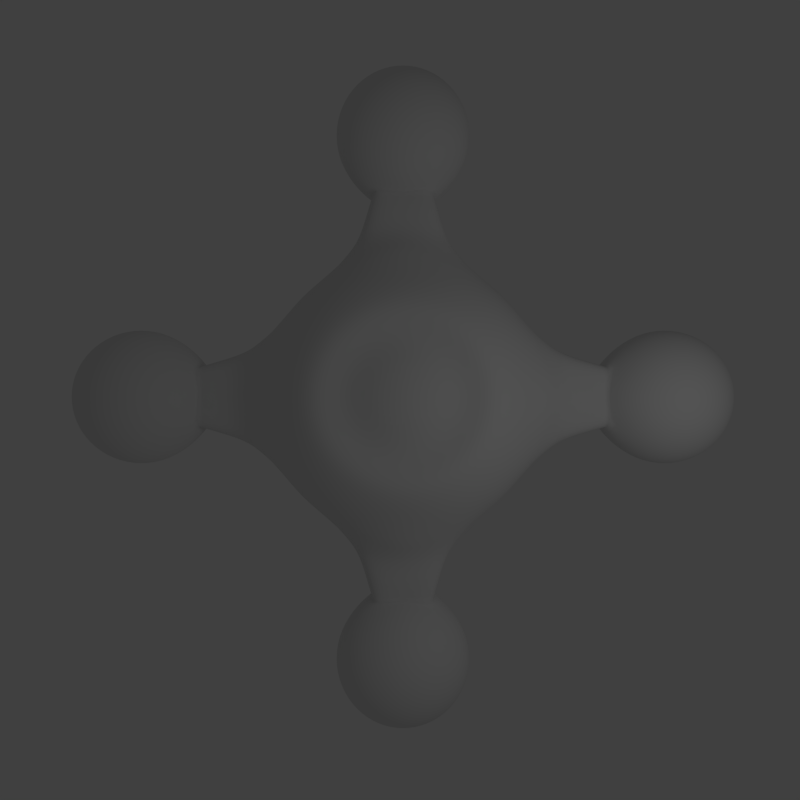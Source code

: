 # Source: enemy2.blend  (saved by Blender 2.60.0; exported with 4.5.12 LTS)
import bpy
from mathutils import Matrix  # noqa: F401  (used for matrix-valued properties, if any)

bpy.ops.wm.read_factory_settings(use_empty=True)
scene = bpy.context.scene
scene.name = 'Scene'

# ---- collections
col_collection_1 = bpy.data.collections.new('Collection 1'); scene.collection.children.link(col_collection_1)

# ---- world
world_world = bpy.data.worlds.new('World'); scene.world = world_world
world_world.color = (0.05088, 0.05088, 0.05088)
world_world.use_sun_shadow = False
world_world.sun_shadow_jitter_overblur = 0.0
world_world.cycles.sampling_method = 'MANUAL'
world_world.cycles.sample_map_resolution = 256
world_world.light_settings.ao_factor = 0.1

# ---- cameras
cam_camera = bpy.data.cameras.new('Camera')
cam_camera.clip_end = 100.0
cam_camera.lens = 35.0
cam_camera.ortho_scale = 7.314
cam_camera.dof.focus_distance = 0.0
cam_camera.dof.aperture_fstop = 128.0

# ---- lights
light_lamp = bpy.data.lights.new('Lamp', 'POINT')
light_lamp.transmission_factor = 0.0
light_lamp.cutoff_distance = 30.0
light_lamp.energy = 60.0
light_lamp.shadow_buffer_clip_start = 1.001
light_lamp.shadow_soft_size = 1.0
light_lamp.shadow_maximum_resolution = 0.006
light_lamp.use_absolute_resolution = True
light_lamp.cycles.use_multiple_importance_sampling = False

# ---- meshes
me_sphere_001 = bpy.data.meshes.new('Sphere.001')
me_sphere_001.from_pydata([(2.063, -1.129, -0.2712), (2.083, -1.131, 1.778e-07), (2.063, -1.129, 0.3309), (1.713, -1.172, 0.649), (1.466, -0.9793, 0.9422), (1.246, -0.8328, 1.199), (0.9793, -0.6543, 1.41), (0.6745, -0.4507, 1.286), (0.3439, -0.2298, 1.452), (0.3821, -0.1583, 1.452), (0.7495, -0.3105, 1.286), (1.088, -0.4507, 1.41), (1.385, -0.5737, 1.199), (1.629, -0.6745, 0.9422), (1.868, -0.6905, 0.649), (2.028, -0.6886, 0.3309), (2.068, -0.7021, 1.769e-07), (2.028, -0.6886, -0.3309), (2.039, -0.4056, -0.3309), (2.079, -0.4136, 1.778e-07), (2.039, -0.4056, 0.3309), (1.921, -0.3821, 0.649), (1.729, -0.3439, 0.9422), (1.47, -0.2924, 1.199), (1.155, -0.2298, 1.41), (0.7957, -0.1583, 1.286), (0.4056, -0.08069, 1.452), (0.4136, -2.98e-08, 1.452), (0.8113, -8.941e-08, 1.286), (1.178, -1.616e-07, 1.41), (1.499, -7.7e-08, 1.199), (1.763, -1.916e-07, 0.9422), (1.959, -2.017e-07, 0.649), (2.079, -2.079e-07, 0.3309), (2.12, -2.1e-07, 1.778e-07), (2.079, -2.079e-07, -0.3309), (0.0, 0.0, 1.508), (5.96e-08, -0.4136, 1.452), (5.96e-08, -0.8113, 1.286), (1.417e-07, -1.178, 1.41), (2.263e-07, -1.499, 1.199), (1.054e-08, -1.763, 0.9422), (4.779e-10, -1.959, 0.649), (3.986e-07, -2.079, 0.3309), (-3.111e-07, -2.12, 1.778e-07), (3.986e-07, -2.079, -0.3309), (0.4056, -2.039, -0.3309), (0.4136, -2.079, 1.778e-07), (0.4056, -2.039, 0.3309), (0.3821, -1.921, 0.649), (0.3439, -1.729, 0.9422), (0.2924, -1.47, 1.199), (0.2298, -1.155, 1.41), (0.1583, -0.7957, 1.286), (0.08069, -0.4056, 1.452), (0.1583, -0.3821, 1.452), (0.3105, -0.7495, 1.286), (0.4507, -1.088, 1.41), (0.5737, -1.385, 1.199), (0.6745, -1.628, 0.9422), (0.6905, -1.868, 0.649), (0.6886, -2.028, 0.3309), (0.7021, -2.068, 1.769e-07), (0.6886, -2.028, -0.3309), (1.129, -2.063, -0.2712), (1.131, -2.083, 1.778e-07), (1.129, -2.063, 0.3309), (1.172, -1.713, 0.649), (0.9793, -1.466, 0.9422), (0.8328, -1.246, 1.199), (0.6543, -0.9793, 1.41), (0.4507, -0.6745, 1.286), (0.2298, -0.3439, 1.452), (0.2924, -0.2924, 1.452), (0.5737, -0.5737, 1.286), (0.8328, -0.8328, 1.41), (1.06, -1.06, 1.199), (1.246, -1.246, 0.9422), (1.506, -1.506, 0.649), (1.724, -1.724, 0.3996), (1.963, -1.963, 0.3309), (1.512, -2.255, 0.3309), (1.564, -2.321, 0.02293), (1.512, -2.255, -0.2025), (2.255, -1.512, 0.3309), (2.321, -1.564, 0.02293), (2.255, -1.512, -0.2025), (2.103, -2.103, 0.2608), (2.17, -2.17, 0.4338), (2.261, -2.261, 0.5854), (2.371, -2.371, 0.7099), (2.497, -2.497, 0.8023), (2.634, -2.634, 0.8592), (1.79, -2.441, -0.3173), (1.771, -2.435, -0.1221), (1.79, -2.441, 0.07313), (1.868, -2.441, 0.2608), (1.985, -2.448, 0.4338), (2.103, -2.497, 0.5854), (2.247, -2.557, 0.7099), (2.412, -2.625, 0.8023), (2.59, -2.699, 0.8592), (1.766, -2.776, -0.3173), (1.746, -2.776, -0.1221), (1.766, -2.776, 0.07313), (1.824, -2.776, 0.2608), (1.919, -2.776, 0.4338), (2.048, -2.776, 0.5854), (2.204, -2.776, 0.7099), (2.382, -2.776, 0.8023), (2.575, -2.776, 0.8592), (1.842, -3.163, -0.3173), (1.824, -3.171, -0.1221), (1.842, -3.163, 0.07313), (1.897, -3.141, 0.2608), (1.985, -3.104, 0.4338), (2.103, -3.055, 0.5854), (2.247, -2.995, 0.7099), (2.412, -2.927, 0.8023), (2.59, -2.853, 0.8592), (2.062, -3.491, -0.3173), (2.048, -3.505, -0.1221), (2.062, -3.491, 0.07313), (2.103, -3.449, 0.2608), (2.17, -3.382, 0.4338), (2.261, -3.291, 0.5854), (2.371, -3.181, 0.7099), (2.497, -3.055, 0.8023), (2.634, -2.918, 0.8592), (2.389, -3.71, -0.3173), (2.382, -3.728, -0.1221), (2.389, -3.71, 0.07313), (2.412, -3.656, 0.2608), (2.448, -3.568, 0.4338), (2.497, -3.449, 0.5854), (2.557, -3.305, 0.7099), (2.625, -3.141, 0.8023), (2.699, -2.962, 0.8592), (2.776, -3.787, -0.3173), (2.776, -3.807, -0.1221), (2.776, -3.787, 0.07313), (2.776, -3.728, 0.2608), (2.776, -3.633, 0.4338), (2.776, -3.505, 0.5854), (2.776, -3.349, 0.7099), (2.776, -3.171, 0.8023), (2.776, -2.977, 0.8592), (3.163, -3.71, -0.3173), (3.171, -3.728, -0.1221), (3.163, -3.71, 0.07313), (3.141, -3.656, 0.2608), (3.104, -3.568, 0.4338), (3.055, -3.449, 0.5854), (2.995, -3.305, 0.7099), (2.927, -3.141, 0.8023), (2.853, -2.962, 0.8592), (3.491, -3.491, -0.3173), (3.505, -3.505, -0.1221), (3.491, -3.491, 0.07313), (3.449, -3.449, 0.2608), (3.382, -3.382, 0.4338), (3.291, -3.291, 0.5854), (3.181, -3.181, 0.7099), (3.055, -3.055, 0.8023), (2.918, -2.918, 0.8592), (3.71, -3.163, -0.3173), (3.728, -3.171, -0.1221), (3.71, -3.163, 0.07313), (3.656, -3.141, 0.2608), (3.568, -3.104, 0.4338), (3.449, -3.055, 0.5854), (3.305, -2.995, 0.7099), (3.141, -2.927, 0.8023), (2.962, -2.853, 0.8592), (3.787, -2.776, -0.3173), (3.807, -2.776, -0.1221), (3.787, -2.776, 0.07313), (3.728, -2.776, 0.2608), (3.633, -2.776, 0.4338), (3.505, -2.776, 0.5854), (3.349, -2.776, 0.7099), (3.171, -2.776, 0.8023), (2.977, -2.776, 0.8592), (3.71, -2.389, -0.3173), (3.728, -2.382, -0.1221), (3.71, -2.389, 0.07313), (3.656, -2.412, 0.2608), (3.568, -2.448, 0.4338), (3.449, -2.497, 0.5854), (3.305, -2.557, 0.7099), (3.141, -2.625, 0.8023), (2.962, -2.699, 0.8592), (2.778, -2.77, 0.8785), (3.491, -2.062, -0.3173), (3.505, -2.048, -0.1221), (3.491, -2.062, 0.07313), (3.449, -2.103, 0.2608), (3.382, -2.17, 0.4338), (3.291, -2.261, 0.5854), (3.181, -2.371, 0.7099), (3.055, -2.497, 0.8023), (2.918, -2.634, 0.8592), (3.163, -1.842, -0.3173), (3.171, -1.824, -0.1221), (3.163, -1.842, 0.07313), (3.141, -1.897, 0.2608), (3.104, -1.985, 0.4338), (3.055, -2.103, 0.5854), (2.995, -2.247, 0.7099), (2.927, -2.412, 0.8023), (2.853, -2.59, 0.8592), (2.776, -1.766, -0.3173), (2.776, -1.746, -0.1221), (2.776, -1.766, 0.07313), (2.776, -1.824, 0.2608), (2.776, -1.919, 0.4338), (2.776, -2.048, 0.5854), (2.776, -2.204, 0.7099), (2.776, -2.382, 0.8023), (2.776, -2.575, 0.8592), (2.441, -1.79, -0.3173), (2.435, -1.771, -0.1221), (2.441, -1.79, 0.07313), (2.441, -1.868, 0.2608), (2.448, -1.985, 0.4338), (2.497, -2.103, 0.5854), (2.557, -2.247, 0.7099), (2.625, -2.412, 0.8023), (2.699, -2.59, 0.8592)], [], [(78, 79, 2, 3), (77, 78, 3, 4), (76, 77, 4, 5), (75, 76, 5, 6), (74, 75, 6, 7), (73, 74, 7, 8), (36, 73, 8), (36, 8, 9), (8, 7, 10, 9), (7, 6, 11, 10), (6, 5, 12, 11), (5, 4, 13, 12), (4, 3, 14, 13), (3, 2, 15, 14), (2, 1, 16, 15), (1, 0, 17, 16), (16, 17, 18, 19), (15, 16, 19, 20), (14, 15, 20, 21), (13, 14, 21, 22), (12, 13, 22, 23), (11, 12, 23, 24), (10, 11, 24, 25), (9, 10, 25, 26), (36, 9, 26), (36, 26, 27), (26, 25, 28, 27), (25, 24, 29, 28), (24, 23, 30, 29), (23, 22, 31, 30), (22, 21, 32, 31), (21, 20, 33, 32), (20, 19, 34, 33), (19, 18, 35, 34), (44, 45, 46, 47), (43, 44, 47, 48), (42, 43, 48, 49), (41, 42, 49, 50), (40, 41, 50, 51), (39, 40, 51, 52), (38, 39, 52, 53), (37, 38, 53, 54), (36, 37, 54), (36, 54, 55), (54, 53, 56, 55), (53, 52, 57, 56), (52, 51, 58, 57), (51, 50, 59, 58), (50, 49, 60, 59), (49, 48, 61, 60), (48, 47, 62, 61), (47, 46, 63, 62), (62, 63, 64, 65), (61, 62, 65, 66), (60, 61, 66, 67), (59, 60, 67, 68), (58, 59, 68, 69), (57, 58, 69, 70), (56, 57, 70, 71), (55, 56, 71, 72), (36, 55, 72), (36, 72, 73), (72, 71, 74, 73), (71, 70, 75, 74), (70, 69, 76, 75), (69, 68, 77, 76), (68, 67, 78, 77), (67, 66, 79, 78), (2, 79, 80, 84), (79, 66, 81, 80), (66, 65, 82, 81), (65, 64, 83, 82), (1, 2, 84, 85), (0, 1, 85, 86), (86, 85, 222, 221), (85, 84, 223, 222), (82, 83, 94, 95), (81, 82, 95, 96), (80, 81, 96, 87), (84, 80, 87, 223), (103, 94, 93, 102), (104, 95, 94, 103), (105, 96, 95, 104), (106, 97, 96, 105), (107, 98, 97, 106), (108, 99, 98, 107), (109, 100, 99, 108), (110, 101, 100, 109), (192, 101, 110), (112, 103, 102, 111), (113, 104, 103, 112), (114, 105, 104, 113), (115, 106, 105, 114), (116, 107, 106, 115), (117, 108, 107, 116), (118, 109, 108, 117), (119, 110, 109, 118), (192, 110, 119), (121, 112, 111, 120), (122, 113, 112, 121), (123, 114, 113, 122), (124, 115, 114, 123), (125, 116, 115, 124), (126, 117, 116, 125), (127, 118, 117, 126), (128, 119, 118, 127), (192, 119, 128), (130, 121, 120, 129), (131, 122, 121, 130), (132, 123, 122, 131), (133, 124, 123, 132), (134, 125, 124, 133), (135, 126, 125, 134), (136, 127, 126, 135), (137, 128, 127, 136), (192, 128, 137), (139, 130, 129, 138), (140, 131, 130, 139), (141, 132, 131, 140), (142, 133, 132, 141), (143, 134, 133, 142), (144, 135, 134, 143), (145, 136, 135, 144), (146, 137, 136, 145), (192, 137, 146), (148, 139, 138, 147), (149, 140, 139, 148), (150, 141, 140, 149), (151, 142, 141, 150), (152, 143, 142, 151), (153, 144, 143, 152), (154, 145, 144, 153), (155, 146, 145, 154), (192, 146, 155), (157, 148, 147, 156), (158, 149, 148, 157), (159, 150, 149, 158), (160, 151, 150, 159), (161, 152, 151, 160), (162, 153, 152, 161), (163, 154, 153, 162), (164, 155, 154, 163), (192, 155, 164), (166, 157, 156, 165), (167, 158, 157, 166), (168, 159, 158, 167), (169, 160, 159, 168), (170, 161, 160, 169), (171, 162, 161, 170), (172, 163, 162, 171), (173, 164, 163, 172), (192, 164, 173), (175, 166, 165, 174), (176, 167, 166, 175), (177, 168, 167, 176), (178, 169, 168, 177), (179, 170, 169, 178), (180, 171, 170, 179), (181, 172, 171, 180), (182, 173, 172, 181), (192, 173, 182), (184, 175, 174, 183), (185, 176, 175, 184), (186, 177, 176, 185), (187, 178, 177, 186), (188, 179, 178, 187), (189, 180, 179, 188), (190, 181, 180, 189), (191, 182, 181, 190), (192, 182, 191), (194, 184, 183, 193), (195, 185, 184, 194), (196, 186, 185, 195), (197, 187, 186, 196), (198, 188, 187, 197), (199, 189, 188, 198), (200, 190, 189, 199), (201, 191, 190, 200), (192, 191, 201), (203, 194, 193, 202), (204, 195, 194, 203), (205, 196, 195, 204), (206, 197, 196, 205), (207, 198, 197, 206), (208, 199, 198, 207), (209, 200, 199, 208), (210, 201, 200, 209), (192, 201, 210), (212, 203, 202, 211), (213, 204, 203, 212), (214, 205, 204, 213), (215, 206, 205, 214), (216, 207, 206, 215), (217, 208, 207, 216), (218, 209, 208, 217), (219, 210, 209, 218), (192, 210, 219), (92, 91, 100, 101), (91, 90, 99, 100), (90, 89, 98, 99), (89, 88, 97, 98), (88, 87, 96, 97), (92, 101, 192), (92, 228, 227, 91), (91, 227, 226, 90), (90, 226, 225, 89), (89, 225, 224, 88), (88, 224, 223, 87), (92, 192, 228), (228, 219, 218, 227), (227, 218, 217, 226), (226, 217, 216, 225), (225, 216, 215, 224), (224, 215, 214, 223), (223, 214, 213, 222), (222, 213, 212, 221), (221, 212, 211, 220), (192, 219, 228)])
me_sphere_001.polygons.foreach_set('use_smooth', [True] * 218)
_k = {(220, 221): 1.0, (221, 222): 1.0, (87, 223): 1.0, (60, 67): 1.0, (60, 61): 1.0, (67, 78): 1.0, (16, 17): 1.0, (222, 223): 1.0, (15, 16): 1.0, (61, 62): 1.0, (62, 63): 1.0, (3, 14): 1.0, (94, 95): 1.0, (95, 96): 1.0, (87, 96): 1.0, (14, 15): 1.0, (3, 78): 1.0}
me_sphere_001.attributes.new('crease_edge', 'FLOAT', 'EDGE').data.foreach_set('value', [_k.get((min(e.vertices), max(e.vertices)), 0.0) for e in me_sphere_001.edges])
me_sphere_001.use_remesh_preserve_volume = False
me_sphere_001.use_remesh_preserve_attributes = False
me_sphere_001.use_mirror_vertex_groups = False
me_sphere_001.update()

# ---- objects
ob_sphere = bpy.data.objects.new('Sphere', me_sphere_001)
ob_lamp = bpy.data.objects.new('Lamp', light_lamp)
ob_camera = bpy.data.objects.new('Camera', cam_camera)

# ---- transforms, parenting, visibility, modifiers, constraints
ob_sphere.location = (0.0, 0.0, 0.0)
ob_sphere.rotation_euler = (0.0, 0.0, 0.7854)
ob_sphere.lineart.crease_threshold = 0.0
_m = ob_sphere.modifiers.new('Mirror', 'MIRROR')
_m.use_axis = (True, True, False)
_m = ob_sphere.modifiers.new('Subsurf', 'SUBSURF')
_m.uv_smooth = 'PRESERVE_CORNERS'
_m.quality = 2
_m.levels = 2
_m.show_only_control_edges = False
ob_lamp.location = (4.076, -0.2855, 5.904)
ob_lamp.rotation_euler = (0.6503, 0.05522, 1.866)
ob_lamp.lock_rotations_4d = False
ob_lamp.empty_display_type = 'ARROWS'
ob_lamp.color = (0.0, 0.0, 0.0, 0.0)
ob_lamp.lineart.crease_threshold = 0.0
ob_camera.location = (-0.04384, -0.04654, 11.64)
ob_camera.lock_rotations_4d = False
ob_camera.empty_display_type = 'ARROWS'
ob_camera.color = (0.0, 0.0, 0.0, 0.0)
ob_camera.display_type = 'WIRE'
ob_camera.lineart.crease_threshold = 0.0

# ---- collection membership
col_collection_1.objects.link(ob_sphere)
col_collection_1.objects.link(ob_lamp)
col_collection_1.objects.link(ob_camera)

# ---- scene / render settings (as saved in the file)
scene.camera = ob_camera
scene.frame_start = 1; scene.frame_end = 250; scene.frame_set(1)
scene.render.engine = 'BLENDER_EEVEE_NEXT'
scene.render.image_settings.compression = 90
scene.render.resolution_x = 1024
scene.render.resolution_y = 1024
scene.render.dither_intensity = 0.0
scene.render.bake_margin = 2
scene.render.bake_bias = 0.0
scene.cycles.use_denoising = False
scene.cycles.samples = 10
scene.cycles.sampling_pattern = 'TABULATED_SOBOL'
scene.cycles.light_sampling_threshold = 0.0
scene.cycles.use_adaptive_sampling = False
scene.cycles.use_light_tree = False
scene.cycles.blur_glossy = 0.0
scene.cycles.volume_bounces = 1
scene.cycles.pixel_filter_type = 'GAUSSIAN'
scene.cycles.sample_clamp_indirect = 0.0
scene.view_settings.view_transform = 'Standard'
bpy.context.view_layer.update()
